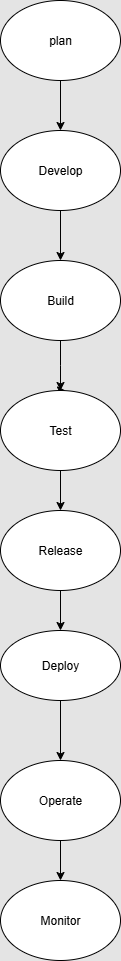

The diagram above was exported from draw.io. Its source (the exported page's mxGraphModel, read from the mxfile embedded in the PNG):
<mxGraphModel dx="1737" dy="937" grid="1" gridSize="10" guides="1" tooltips="1" connect="1" arrows="1" fold="1" page="1" pageScale="1" pageWidth="850" pageHeight="1100" background="light-dark(#E4E4E4,#A680B8)" math="0" shadow="0">
  <root>
    <mxCell id="0" />
    <mxCell id="1" parent="0" />
    <mxCell id="vtW8kkALWfvxlFaXqB3S-23" value="" style="edgeStyle=orthogonalEdgeStyle;rounded=0;orthogonalLoop=1;jettySize=auto;html=1;" edge="1" parent="1" source="vtW8kkALWfvxlFaXqB3S-1" target="vtW8kkALWfvxlFaXqB3S-2">
      <mxGeometry relative="1" as="geometry" />
    </mxCell>
    <mxCell id="vtW8kkALWfvxlFaXqB3S-1" value="plan" style="ellipse;whiteSpace=wrap;html=1;" vertex="1" parent="1">
      <mxGeometry x="360" y="20" width="120" height="80" as="geometry" />
    </mxCell>
    <mxCell id="vtW8kkALWfvxlFaXqB3S-14" style="edgeStyle=orthogonalEdgeStyle;rounded=0;orthogonalLoop=1;jettySize=auto;html=1;exitX=0.5;exitY=1;exitDx=0;exitDy=0;entryX=0.5;entryY=0;entryDx=0;entryDy=0;" edge="1" parent="1" source="vtW8kkALWfvxlFaXqB3S-2" target="vtW8kkALWfvxlFaXqB3S-3">
      <mxGeometry relative="1" as="geometry" />
    </mxCell>
    <mxCell id="vtW8kkALWfvxlFaXqB3S-2" value="Develop" style="ellipse;whiteSpace=wrap;html=1;" vertex="1" parent="1">
      <mxGeometry x="360" y="150" width="120" height="80" as="geometry" />
    </mxCell>
    <mxCell id="vtW8kkALWfvxlFaXqB3S-3" value="Build" style="ellipse;whiteSpace=wrap;html=1;" vertex="1" parent="1">
      <mxGeometry x="360" y="280" width="120" height="80" as="geometry" />
    </mxCell>
    <mxCell id="vtW8kkALWfvxlFaXqB3S-16" style="edgeStyle=orthogonalEdgeStyle;rounded=0;orthogonalLoop=1;jettySize=auto;html=1;exitX=0.5;exitY=0;exitDx=0;exitDy=0;" edge="1" parent="1" source="vtW8kkALWfvxlFaXqB3S-4">
      <mxGeometry relative="1" as="geometry">
        <mxPoint x="425" y="410" as="targetPoint" />
      </mxGeometry>
    </mxCell>
    <mxCell id="vtW8kkALWfvxlFaXqB3S-19" value="" style="edgeStyle=orthogonalEdgeStyle;rounded=0;orthogonalLoop=1;jettySize=auto;html=1;" edge="1" parent="1" source="vtW8kkALWfvxlFaXqB3S-4" target="vtW8kkALWfvxlFaXqB3S-7">
      <mxGeometry relative="1" as="geometry" />
    </mxCell>
    <mxCell id="vtW8kkALWfvxlFaXqB3S-4" value="Test" style="ellipse;whiteSpace=wrap;html=1;" vertex="1" parent="1">
      <mxGeometry x="360" y="410" width="120" height="80" as="geometry" />
    </mxCell>
    <mxCell id="vtW8kkALWfvxlFaXqB3S-20" value="" style="edgeStyle=orthogonalEdgeStyle;rounded=0;orthogonalLoop=1;jettySize=auto;html=1;" edge="1" parent="1" source="vtW8kkALWfvxlFaXqB3S-7" target="vtW8kkALWfvxlFaXqB3S-8">
      <mxGeometry relative="1" as="geometry" />
    </mxCell>
    <mxCell id="vtW8kkALWfvxlFaXqB3S-7" value="Release" style="ellipse;whiteSpace=wrap;html=1;" vertex="1" parent="1">
      <mxGeometry x="360" y="530" width="120" height="80" as="geometry" />
    </mxCell>
    <mxCell id="vtW8kkALWfvxlFaXqB3S-21" value="" style="edgeStyle=orthogonalEdgeStyle;rounded=0;orthogonalLoop=1;jettySize=auto;html=1;" edge="1" parent="1" source="vtW8kkALWfvxlFaXqB3S-8" target="vtW8kkALWfvxlFaXqB3S-9">
      <mxGeometry relative="1" as="geometry" />
    </mxCell>
    <mxCell id="vtW8kkALWfvxlFaXqB3S-8" value="Deploy" style="ellipse;whiteSpace=wrap;html=1;" vertex="1" parent="1">
      <mxGeometry x="360" y="650" width="120" height="70" as="geometry" />
    </mxCell>
    <mxCell id="vtW8kkALWfvxlFaXqB3S-22" value="" style="edgeStyle=orthogonalEdgeStyle;rounded=0;orthogonalLoop=1;jettySize=auto;html=1;" edge="1" parent="1" source="vtW8kkALWfvxlFaXqB3S-9" target="vtW8kkALWfvxlFaXqB3S-10">
      <mxGeometry relative="1" as="geometry" />
    </mxCell>
    <mxCell id="vtW8kkALWfvxlFaXqB3S-9" value="Operate" style="ellipse;whiteSpace=wrap;html=1;" vertex="1" parent="1">
      <mxGeometry x="360" y="780" width="120" height="80" as="geometry" />
    </mxCell>
    <mxCell id="vtW8kkALWfvxlFaXqB3S-10" value="Monitor" style="ellipse;whiteSpace=wrap;html=1;" vertex="1" parent="1">
      <mxGeometry x="360" y="900" width="120" height="80" as="geometry" />
    </mxCell>
    <mxCell id="vtW8kkALWfvxlFaXqB3S-15" style="edgeStyle=orthogonalEdgeStyle;rounded=0;orthogonalLoop=1;jettySize=auto;html=1;exitX=0.5;exitY=1;exitDx=0;exitDy=0;" edge="1" parent="1" source="vtW8kkALWfvxlFaXqB3S-3">
      <mxGeometry relative="1" as="geometry">
        <mxPoint x="420" y="410" as="targetPoint" />
      </mxGeometry>
    </mxCell>
  </root>
</mxGraphModel>